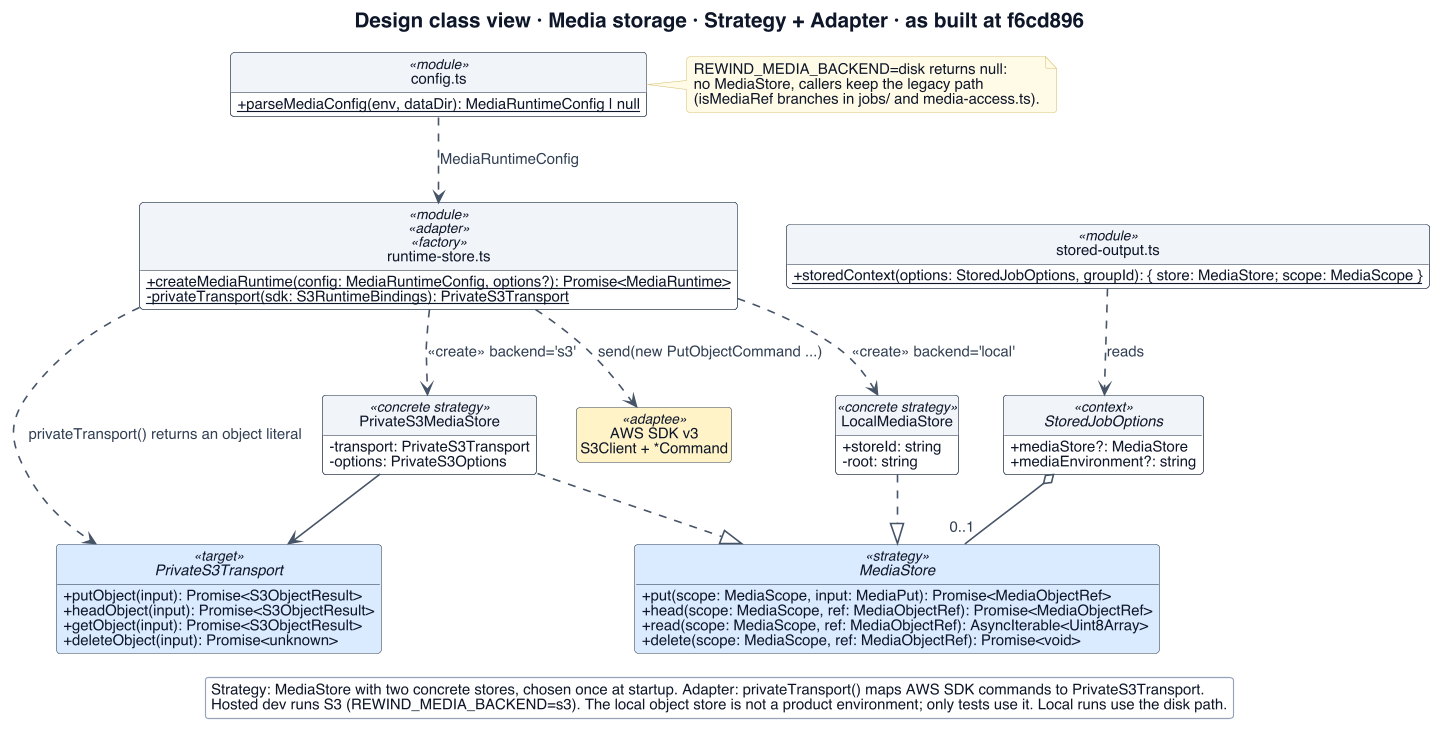

The diagram above was rendered by PlantUML. Its source (embedded in the PNG):
@startuml
!include _style.iuml
title Design class view · Media storage · Strategy + Adapter · as built at f6cd896
top to bottom direction
' Evidence: server/src/media/store.ts#L29 ; local-store.ts#L18 ; s3-store.ts#L30,#L55 ; runtime-store.ts#L143,#L347 ; config.ts#L338 ; jobs/stored-output.ts#L17,#L38

interface StoredJobOptions <<context>> {
  + mediaStore?: MediaStore
  + mediaEnvironment?: string
}
class "stored-output.ts" as CTX <<module>> {
  {static} + storedContext(options: StoredJobOptions, groupId): { store: MediaStore; scope: MediaScope }
}
interface MediaStore <<strategy>> #DBEAFE {
  + put(scope: MediaScope, input: MediaPut): Promise<MediaObjectRef>
  + head(scope: MediaScope, ref: MediaObjectRef): Promise<MediaObjectRef>
  + read(scope: MediaScope, ref: MediaObjectRef): AsyncIterable<Uint8Array>
  + delete(scope: MediaScope, ref: MediaObjectRef): Promise<void>
}
class LocalMediaStore <<concrete strategy>> {
  + storeId: string
  - root: string
}
class PrivateS3MediaStore <<concrete strategy>> {
  - transport: PrivateS3Transport
  - options: PrivateS3Options
}
interface PrivateS3Transport <<target>> #DBEAFE {
  + putObject(input): Promise<S3ObjectResult>
  + headObject(input): Promise<S3ObjectResult>
  + getObject(input): Promise<S3ObjectResult>
  + deleteObject(input): Promise<unknown>
}
class "runtime-store.ts" as RT <<module>> <<adapter>> <<factory>> {
  {static} + createMediaRuntime(config: MediaRuntimeConfig, options?): Promise<MediaRuntime>
  {static} - privateTransport(sdk: S3RuntimeBindings): PrivateS3Transport
}
class "AWS SDK v3\nS3Client + *Command" as SDK <<adaptee>> #FEF3C7
class "config.ts" as CFG <<module>> {
  {static} + parseMediaConfig(env, dataDir): MediaRuntimeConfig | null
}
StoredJobOptions o-- "0..1" MediaStore
CTX ..> StoredJobOptions : reads
LocalMediaStore ..|> MediaStore
PrivateS3MediaStore ..|> MediaStore
PrivateS3MediaStore --> PrivateS3Transport
RT ..> LocalMediaStore : «create» backend='local'
RT ..> PrivateS3MediaStore : «create» backend='s3'
RT ..> SDK : send(new PutObjectCommand ...)
RT ..> PrivateS3Transport : privateTransport() returns an object literal
CFG ..> RT : MediaRuntimeConfig
note right of CFG
  REWIND_MEDIA_BACKEND=disk returns null:
  no MediaStore, callers keep the legacy path
  (isMediaRef branches in jobs/ and media-access.ts).
end note
legend bottom
  Strategy: MediaStore with two concrete stores, chosen once at startup. Adapter: privateTransport() maps AWS SDK commands to PrivateS3Transport.
  Hosted dev runs S3 (REWIND_MEDIA_BACKEND=s3). The local object store is not a product environment; only tests use it. Local runs use the disk path.
endlegend
@enduml